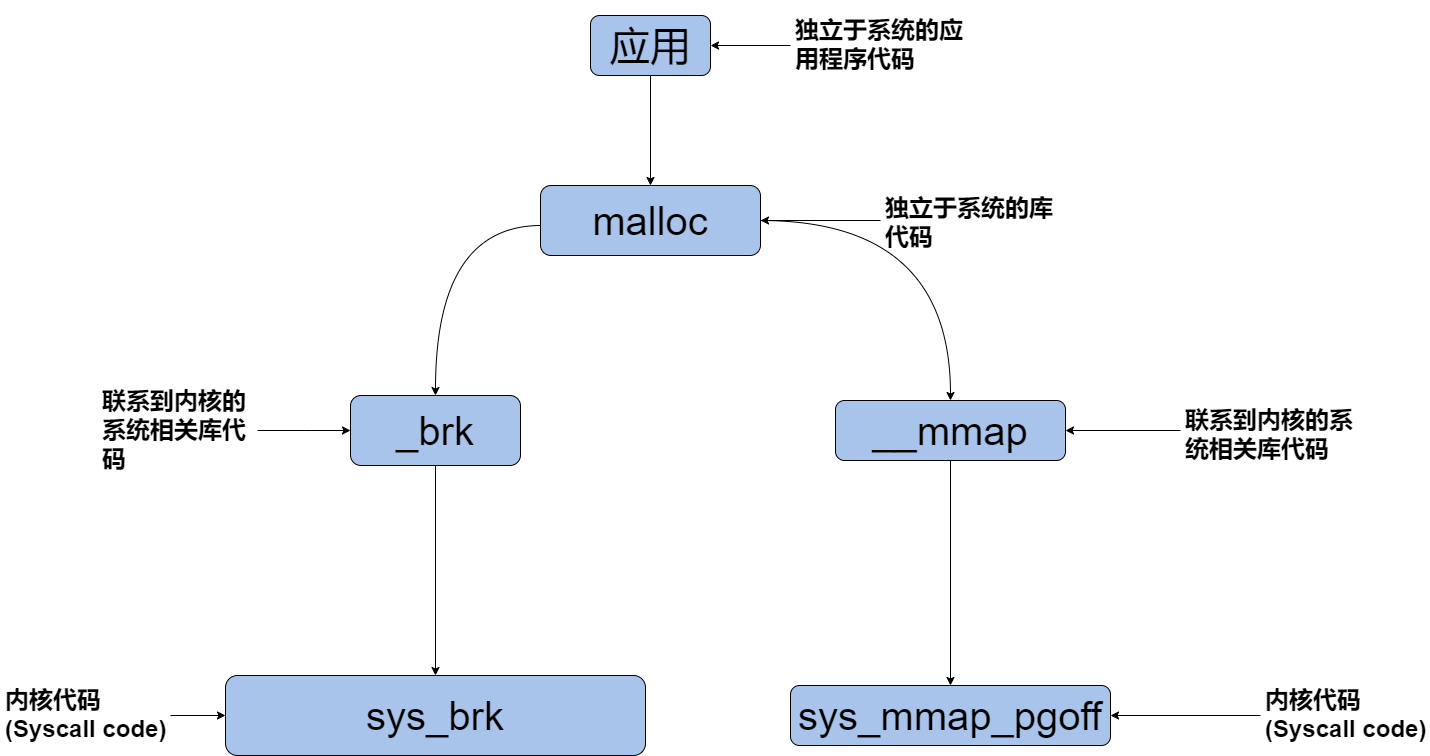

The diagram above was exported from draw.io. Its source (the exported page's mxGraphModel, read from the mxfile embedded in the PNG):
<mxGraphModel dx="2927" dy="1242" grid="1" gridSize="10" guides="1" tooltips="1" connect="1" arrows="1" fold="1" page="1" pageScale="1" pageWidth="827" pageHeight="1169" math="0" shadow="0">
  <root>
    <mxCell id="0" />
    <mxCell id="1" parent="0" />
    <mxCell id="AanitkDsqcU_xE_amTAf-6" style="edgeStyle=orthogonalEdgeStyle;rounded=0;orthogonalLoop=1;jettySize=auto;html=1;entryX=0.5;entryY=0;entryDx=0;entryDy=0;" edge="1" parent="1" source="AanitkDsqcU_xE_amTAf-2" target="AanitkDsqcU_xE_amTAf-5">
      <mxGeometry relative="1" as="geometry" />
    </mxCell>
    <mxCell id="AanitkDsqcU_xE_amTAf-2" value="应用" style="rounded=1;whiteSpace=wrap;html=1;fontSize=40;fillColor=#A9C4EB;" vertex="1" parent="1">
      <mxGeometry x="80" y="110" width="120" height="60" as="geometry" />
    </mxCell>
    <mxCell id="AanitkDsqcU_xE_amTAf-4" style="edgeStyle=orthogonalEdgeStyle;rounded=0;orthogonalLoop=1;jettySize=auto;html=1;entryX=1;entryY=0.5;entryDx=0;entryDy=0;" edge="1" parent="1" source="AanitkDsqcU_xE_amTAf-3" target="AanitkDsqcU_xE_amTAf-2">
      <mxGeometry relative="1" as="geometry" />
    </mxCell>
    <mxCell id="AanitkDsqcU_xE_amTAf-3" value="&lt;h1&gt;独立于系统的应用程序代码&lt;br&gt;&lt;/h1&gt;" style="text;html=1;strokeColor=none;fillColor=none;spacing=5;spacingTop=-20;whiteSpace=wrap;overflow=hidden;rounded=0;" vertex="1" parent="1">
      <mxGeometry x="280" y="105" width="190" height="70" as="geometry" />
    </mxCell>
    <mxCell id="AanitkDsqcU_xE_amTAf-22" style="edgeStyle=orthogonalEdgeStyle;rounded=0;orthogonalLoop=1;jettySize=auto;html=1;curved=1;" edge="1" parent="1" source="AanitkDsqcU_xE_amTAf-5" target="AanitkDsqcU_xE_amTAf-19">
      <mxGeometry relative="1" as="geometry" />
    </mxCell>
    <mxCell id="AanitkDsqcU_xE_amTAf-5" value="malloc" style="rounded=1;whiteSpace=wrap;html=1;fontSize=40;fillColor=#A9C4EB;" vertex="1" parent="1">
      <mxGeometry x="30" y="280" width="220" height="70" as="geometry" />
    </mxCell>
    <mxCell id="AanitkDsqcU_xE_amTAf-8" style="edgeStyle=orthogonalEdgeStyle;rounded=0;orthogonalLoop=1;jettySize=auto;html=1;entryX=1;entryY=0.5;entryDx=0;entryDy=0;" edge="1" parent="1" source="AanitkDsqcU_xE_amTAf-7" target="AanitkDsqcU_xE_amTAf-5">
      <mxGeometry relative="1" as="geometry" />
    </mxCell>
    <mxCell id="AanitkDsqcU_xE_amTAf-7" value="&lt;h1&gt;独立于系统的库代码&lt;/h1&gt;" style="text;html=1;strokeColor=none;fillColor=none;spacing=5;spacingTop=-20;whiteSpace=wrap;overflow=hidden;rounded=0;" vertex="1" parent="1">
      <mxGeometry x="370" y="282.5" width="190" height="65" as="geometry" />
    </mxCell>
    <mxCell id="AanitkDsqcU_xE_amTAf-16" style="edgeStyle=orthogonalEdgeStyle;rounded=0;orthogonalLoop=1;jettySize=auto;html=1;entryX=0.5;entryY=0;entryDx=0;entryDy=0;" edge="1" parent="1" source="AanitkDsqcU_xE_amTAf-9" target="AanitkDsqcU_xE_amTAf-15">
      <mxGeometry relative="1" as="geometry" />
    </mxCell>
    <mxCell id="AanitkDsqcU_xE_amTAf-9" value="_brk" style="rounded=1;whiteSpace=wrap;html=1;fontSize=40;fillColor=#A9C4EB;" vertex="1" parent="1">
      <mxGeometry x="-160" y="490" width="170" height="70" as="geometry" />
    </mxCell>
    <mxCell id="AanitkDsqcU_xE_amTAf-12" style="edgeStyle=orthogonalEdgeStyle;rounded=0;orthogonalLoop=1;jettySize=auto;html=1;entryX=0.5;entryY=0;entryDx=0;entryDy=0;curved=1;" edge="1" parent="1" target="AanitkDsqcU_xE_amTAf-9">
      <mxGeometry relative="1" as="geometry">
        <mxPoint x="30" y="320" as="sourcePoint" />
        <mxPoint x="-127.75" y="454.6099999999999" as="targetPoint" />
      </mxGeometry>
    </mxCell>
    <mxCell id="AanitkDsqcU_xE_amTAf-14" style="edgeStyle=orthogonalEdgeStyle;rounded=0;orthogonalLoop=1;jettySize=auto;html=1;" edge="1" parent="1" source="AanitkDsqcU_xE_amTAf-13" target="AanitkDsqcU_xE_amTAf-9">
      <mxGeometry relative="1" as="geometry" />
    </mxCell>
    <mxCell id="AanitkDsqcU_xE_amTAf-13" value="&lt;h1&gt;联系到内核的系统相关库代码&lt;/h1&gt;" style="text;html=1;strokeColor=none;fillColor=none;spacing=5;spacingTop=-20;whiteSpace=wrap;overflow=hidden;rounded=0;" vertex="1" parent="1">
      <mxGeometry x="-413" y="476.25" width="160" height="97.5" as="geometry" />
    </mxCell>
    <mxCell id="AanitkDsqcU_xE_amTAf-15" value="sys_brk" style="rounded=1;whiteSpace=wrap;html=1;fontSize=40;fillColor=#A9C4EB;" vertex="1" parent="1">
      <mxGeometry x="-285" y="770" width="420" height="80" as="geometry" />
    </mxCell>
    <mxCell id="AanitkDsqcU_xE_amTAf-18" style="edgeStyle=orthogonalEdgeStyle;rounded=0;orthogonalLoop=1;jettySize=auto;html=1;entryX=0;entryY=0.5;entryDx=0;entryDy=0;" edge="1" parent="1" source="AanitkDsqcU_xE_amTAf-17" target="AanitkDsqcU_xE_amTAf-15">
      <mxGeometry relative="1" as="geometry" />
    </mxCell>
    <mxCell id="AanitkDsqcU_xE_amTAf-17" value="&lt;h1&gt;内核代码(Syscall code)&lt;br&gt;&lt;/h1&gt;" style="text;html=1;strokeColor=none;fillColor=none;spacing=5;spacingTop=-20;whiteSpace=wrap;overflow=hidden;rounded=0;" vertex="1" parent="1">
      <mxGeometry x="-510" y="775" width="170" height="70" as="geometry" />
    </mxCell>
    <mxCell id="AanitkDsqcU_xE_amTAf-25" style="edgeStyle=orthogonalEdgeStyle;rounded=0;orthogonalLoop=1;jettySize=auto;html=1;entryX=0.5;entryY=0;entryDx=0;entryDy=0;" edge="1" parent="1" source="AanitkDsqcU_xE_amTAf-19" target="AanitkDsqcU_xE_amTAf-24">
      <mxGeometry relative="1" as="geometry" />
    </mxCell>
    <mxCell id="AanitkDsqcU_xE_amTAf-19" value="__mmap" style="rounded=1;whiteSpace=wrap;html=1;fontSize=40;fillColor=#A9C4EB;" vertex="1" parent="1">
      <mxGeometry x="325" y="495" width="230" height="60" as="geometry" />
    </mxCell>
    <mxCell id="AanitkDsqcU_xE_amTAf-21" style="edgeStyle=orthogonalEdgeStyle;rounded=0;orthogonalLoop=1;jettySize=auto;html=1;" edge="1" parent="1" source="AanitkDsqcU_xE_amTAf-20" target="AanitkDsqcU_xE_amTAf-19">
      <mxGeometry relative="1" as="geometry" />
    </mxCell>
    <mxCell id="AanitkDsqcU_xE_amTAf-20" value="&lt;h1 style=&quot;border-color: var(--border-color);&quot;&gt;联系到内核的系统相关库代码&lt;/h1&gt;" style="text;html=1;strokeColor=none;fillColor=none;spacing=5;spacingTop=-20;whiteSpace=wrap;overflow=hidden;rounded=0;" vertex="1" parent="1">
      <mxGeometry x="670" y="495" width="190" height="60" as="geometry" />
    </mxCell>
    <mxCell id="AanitkDsqcU_xE_amTAf-24" value="sys_mmap_pgoff" style="rounded=1;whiteSpace=wrap;html=1;fontSize=40;fillColor=#A9C4EB;" vertex="1" parent="1">
      <mxGeometry x="280" y="780" width="320" height="60" as="geometry" />
    </mxCell>
    <mxCell id="AanitkDsqcU_xE_amTAf-27" style="edgeStyle=orthogonalEdgeStyle;rounded=0;orthogonalLoop=1;jettySize=auto;html=1;entryX=1;entryY=0.5;entryDx=0;entryDy=0;" edge="1" parent="1" source="AanitkDsqcU_xE_amTAf-26" target="AanitkDsqcU_xE_amTAf-24">
      <mxGeometry relative="1" as="geometry" />
    </mxCell>
    <mxCell id="AanitkDsqcU_xE_amTAf-26" value="&lt;h1&gt;内核代码(Syscall code)&lt;br&gt;&lt;/h1&gt;" style="text;html=1;strokeColor=none;fillColor=none;spacing=5;spacingTop=-20;whiteSpace=wrap;overflow=hidden;rounded=0;" vertex="1" parent="1">
      <mxGeometry x="750" y="775" width="170" height="70" as="geometry" />
    </mxCell>
  </root>
</mxGraphModel>